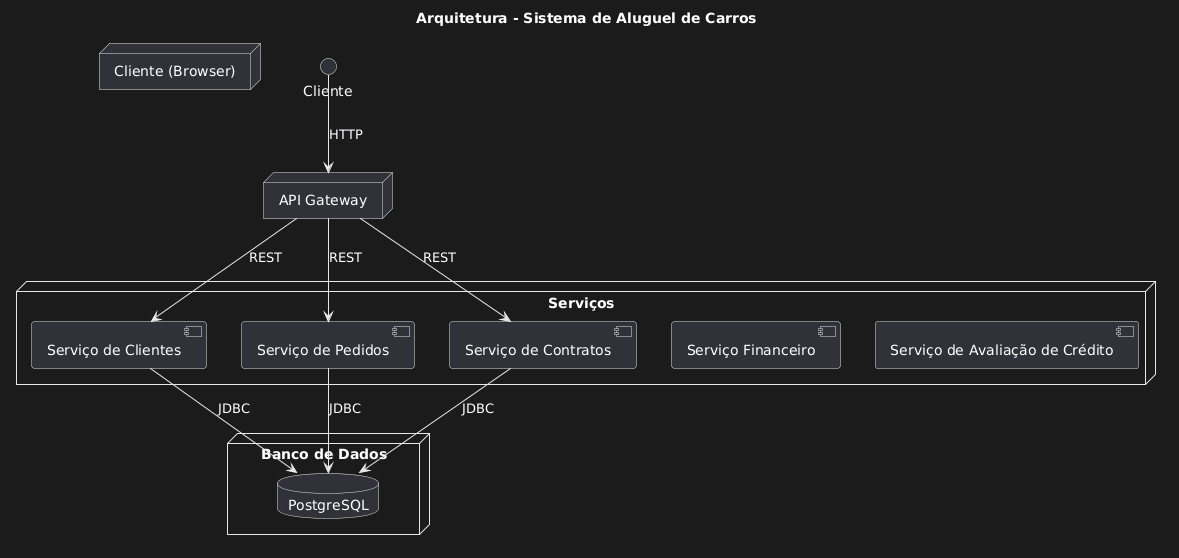

The diagram above was rendered by PlantUML. Its source (embedded in the PNG):
@startuml
title Arquitetura - Sistema de Aluguel de Carros

node "Cliente (Browser)"

node "API Gateway"

node "Serviços" {

  component "Serviço de Clientes"
  component "Serviço de Pedidos"
  component "Serviço de Contratos"
  component "Serviço Financeiro"
  component "Serviço de Avaliação de Crédito"

}

node "Banco de Dados" {
  database "PostgreSQL"
}

Cliente --> "API Gateway" : HTTP
"API Gateway" --> "Serviço de Clientes" : REST
"API Gateway" --> "Serviço de Pedidos" : REST
"API Gateway" --> "Serviço de Contratos" : REST

"Serviço de Clientes" --> "PostgreSQL" : JDBC
"Serviço de Pedidos" --> "PostgreSQL" : JDBC
"Serviço de Contratos" --> "PostgreSQL" : JDBC
@enduml